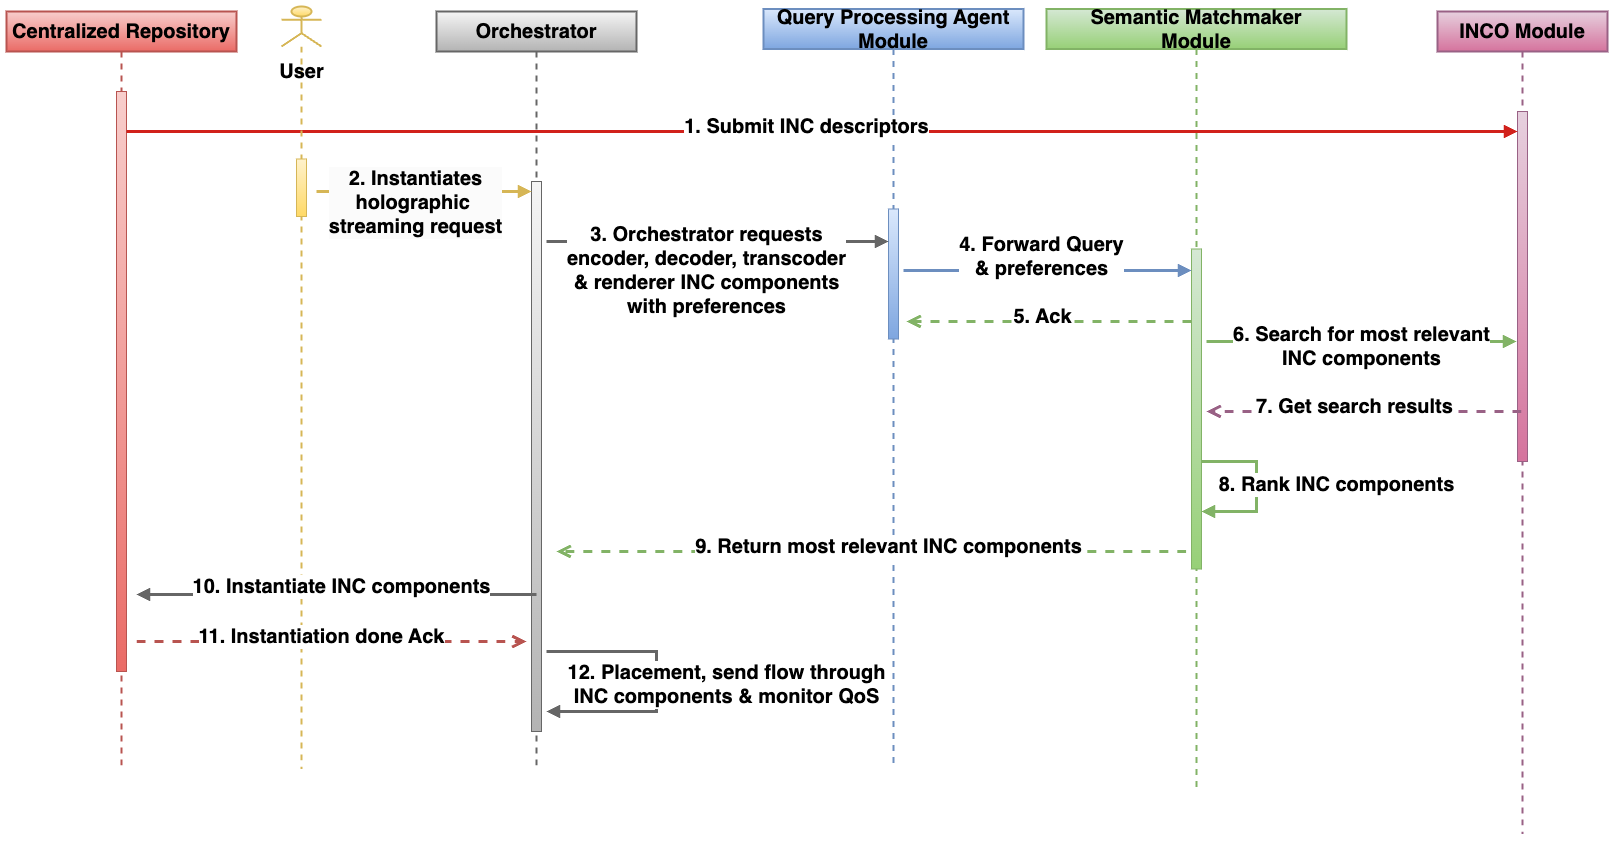

The diagram above was exported from draw.io. Its source (the exported page's mxGraphModel, read from the mxfile embedded in the PNG):
<mxGraphModel dx="2998" dy="2333" grid="1" gridSize="10" guides="1" tooltips="1" connect="1" arrows="1" fold="1" page="1" pageScale="1" pageWidth="827" pageHeight="1169" math="0" shadow="0">
  <root>
    <mxCell id="0" />
    <mxCell id="1" parent="0" />
    <mxCell id="DjpwwrvJO7bgrwt0-WV8-1" value="&lt;font style=&quot;font-size: 20px;&quot;&gt;&lt;b style=&quot;font-size: 20px;&quot;&gt;&lt;font style=&quot;font-size: 20px;&quot;&gt;Query Processing Agent&lt;/font&gt;&lt;/b&gt; &lt;b style=&quot;font-size: 20px;&quot;&gt;Module&lt;/b&gt;&lt;br style=&quot;font-size: 20px;&quot;&gt;&lt;/font&gt;" style="shape=umlLifeline;perimeter=lifelinePerimeter;whiteSpace=wrap;html=1;container=0;dropTarget=0;collapsible=0;recursiveResize=0;outlineConnect=0;portConstraint=eastwest;newEdgeStyle={&quot;edgeStyle&quot;:&quot;elbowEdgeStyle&quot;,&quot;elbow&quot;:&quot;vertical&quot;,&quot;curved&quot;:0,&quot;rounded&quot;:0};fillColor=#dae8fc;strokeColor=#6c8ebf;strokeWidth=2;gradientColor=#7ea6e0;fontSize=20;" parent="1" vertex="1">
      <mxGeometry x="567" y="-2.5" width="260" height="760" as="geometry" />
    </mxCell>
    <mxCell id="DjpwwrvJO7bgrwt0-WV8-2" value="" style="html=1;points=[];perimeter=orthogonalPerimeter;outlineConnect=0;targetShapes=umlLifeline;portConstraint=eastwest;newEdgeStyle={&quot;edgeStyle&quot;:&quot;elbowEdgeStyle&quot;,&quot;elbow&quot;:&quot;vertical&quot;,&quot;curved&quot;:0,&quot;rounded&quot;:0};fillColor=#dae8fc;strokeColor=#6c8ebf;fontSize=20;gradientColor=#7ea6e0;" parent="DjpwwrvJO7bgrwt0-WV8-1" vertex="1">
      <mxGeometry x="125" y="200" width="10" height="130" as="geometry" />
    </mxCell>
    <mxCell id="DjpwwrvJO7bgrwt0-WV8-5" value="&lt;font style=&quot;font-size: 20px;&quot;&gt;&lt;span style=&quot;text-wrap: nowrap; font-size: 20px;&quot;&gt;&lt;b style=&quot;font-size: 20px;&quot;&gt;&lt;font style=&quot;font-size: 20px;&quot;&gt;Semantic Matchmaker&lt;/font&gt;&lt;/b&gt;&lt;/span&gt;&lt;/font&gt;&lt;div&gt;&lt;font style=&quot;font-size: 20px;&quot;&gt;&lt;span style=&quot;text-wrap: nowrap; font-size: 20px;&quot;&gt;&lt;b style=&quot;font-size: 20px;&quot;&gt;&lt;font style=&quot;font-size: 20px;&quot;&gt;Module&lt;/font&gt;&lt;/b&gt;&lt;/span&gt;&lt;/font&gt;&lt;/div&gt;" style="shape=umlLifeline;perimeter=lifelinePerimeter;whiteSpace=wrap;html=1;container=0;dropTarget=0;collapsible=0;recursiveResize=0;outlineConnect=0;portConstraint=eastwest;newEdgeStyle={&quot;edgeStyle&quot;:&quot;elbowEdgeStyle&quot;,&quot;elbow&quot;:&quot;vertical&quot;,&quot;curved&quot;:0,&quot;rounded&quot;:0};fillColor=#d5e8d4;strokeColor=#82b366;strokeWidth=2;gradientColor=#97d077;fontSize=20;" parent="1" vertex="1">
      <mxGeometry x="850" y="-2.5" width="300" height="782.5" as="geometry" />
    </mxCell>
    <mxCell id="DjpwwrvJO7bgrwt0-WV8-6" value="" style="html=1;points=[];perimeter=orthogonalPerimeter;outlineConnect=0;targetShapes=umlLifeline;portConstraint=eastwest;newEdgeStyle={&quot;edgeStyle&quot;:&quot;elbowEdgeStyle&quot;,&quot;elbow&quot;:&quot;vertical&quot;,&quot;curved&quot;:0,&quot;rounded&quot;:0};fillColor=#d5e8d4;strokeColor=#82b366;fontSize=20;gradientColor=#97d077;" parent="DjpwwrvJO7bgrwt0-WV8-5" vertex="1">
      <mxGeometry x="145" y="240" width="10" height="320" as="geometry" />
    </mxCell>
    <mxCell id="DjpwwrvJO7bgrwt0-WV8-41" value="&lt;b style=&quot;font-size: 20px;&quot;&gt;&lt;font style=&quot;font-size: 20px;&quot;&gt;8. Rank INC components&lt;/font&gt;&lt;/b&gt;" style="html=1;verticalAlign=bottom;endArrow=block;curved=0;rounded=0;strokeWidth=3;fillColor=#d5e8d4;gradientColor=#97d077;strokeColor=#82b366;fontSize=20;" parent="DjpwwrvJO7bgrwt0-WV8-5" source="DjpwwrvJO7bgrwt0-WV8-6" target="DjpwwrvJO7bgrwt0-WV8-6" edge="1">
      <mxGeometry x="0.1563" y="80" width="80" relative="1" as="geometry">
        <mxPoint x="130" y="430" as="sourcePoint" />
        <mxPoint x="130" y="480" as="targetPoint" />
        <Array as="points">
          <mxPoint x="170" y="452.5" />
          <mxPoint x="210" y="452.5" />
          <mxPoint x="210" y="502.5" />
          <mxPoint x="170" y="502.5" />
        </Array>
        <mxPoint as="offset" />
      </mxGeometry>
    </mxCell>
    <mxCell id="DjpwwrvJO7bgrwt0-WV8-12" value="&lt;font style=&quot;font-size: 20px;&quot;&gt;&lt;b style=&quot;font-size: 20px;&quot;&gt;&lt;font style=&quot;font-size: 20px;&quot;&gt;INCO&lt;/font&gt; Module&lt;/b&gt;&lt;/font&gt;" style="shape=umlLifeline;perimeter=lifelinePerimeter;whiteSpace=wrap;html=1;container=1;dropTarget=0;collapsible=0;recursiveResize=0;outlineConnect=0;portConstraint=eastwest;newEdgeStyle={&quot;curved&quot;:0,&quot;rounded&quot;:0};fillColor=#e6d0de;strokeColor=#996185;strokeWidth=2;gradientColor=#d5739d;fontSize=20;" parent="1" vertex="1">
      <mxGeometry x="1241" width="170" height="822.5" as="geometry" />
    </mxCell>
    <mxCell id="DjpwwrvJO7bgrwt0-WV8-13" value="" style="html=1;points=[];perimeter=orthogonalPerimeter;outlineConnect=0;targetShapes=umlLifeline;portConstraint=eastwest;newEdgeStyle={&quot;edgeStyle&quot;:&quot;elbowEdgeStyle&quot;,&quot;elbow&quot;:&quot;vertical&quot;,&quot;curved&quot;:0,&quot;rounded&quot;:0};fillColor=#e6d0de;strokeColor=#996185;fontSize=20;gradientColor=#d5739d;" parent="DjpwwrvJO7bgrwt0-WV8-12" vertex="1">
      <mxGeometry x="80" y="100" width="10" height="350" as="geometry" />
    </mxCell>
    <mxCell id="DjpwwrvJO7bgrwt0-WV8-23" value="&lt;font style=&quot;font-size: 20px;&quot;&gt;&lt;b style=&quot;font-size: 20px;&quot;&gt;Centralized Repository&lt;/b&gt;&lt;/font&gt;" style="shape=umlLifeline;perimeter=lifelinePerimeter;whiteSpace=wrap;html=1;container=0;dropTarget=0;collapsible=0;recursiveResize=0;outlineConnect=0;portConstraint=eastwest;newEdgeStyle={&quot;edgeStyle&quot;:&quot;elbowEdgeStyle&quot;,&quot;elbow&quot;:&quot;vertical&quot;,&quot;curved&quot;:0,&quot;rounded&quot;:0};fillColor=#f8cecc;strokeColor=#b85450;strokeWidth=2;gradientColor=#ea6b66;fontSize=20;" parent="1" vertex="1">
      <mxGeometry x="-190" width="230" height="757.5" as="geometry" />
    </mxCell>
    <mxCell id="DjpwwrvJO7bgrwt0-WV8-24" value="" style="html=1;points=[];perimeter=orthogonalPerimeter;outlineConnect=0;targetShapes=umlLifeline;portConstraint=eastwest;newEdgeStyle={&quot;edgeStyle&quot;:&quot;elbowEdgeStyle&quot;,&quot;elbow&quot;:&quot;vertical&quot;,&quot;curved&quot;:0,&quot;rounded&quot;:0};fillColor=#F8CECC;strokeColor=#b85450;fontSize=20;gradientColor=#ea6b66;" parent="DjpwwrvJO7bgrwt0-WV8-23" vertex="1">
      <mxGeometry x="110" y="80" width="10" height="580" as="geometry" />
    </mxCell>
    <mxCell id="DjpwwrvJO7bgrwt0-WV8-25" value="&lt;span style=&quot;font-size: 20px;&quot;&gt;&lt;b style=&quot;font-size: 20px;&quot;&gt;1. Submit INC descriptors&lt;/b&gt;&lt;/span&gt;" style="html=1;verticalAlign=bottom;endArrow=block;curved=0;rounded=0;fillColor=#f8cecc;gradientColor=#ea6b66;strokeColor=#d1211b;strokeWidth=3;fontSize=20;" parent="1" source="DjpwwrvJO7bgrwt0-WV8-24" target="DjpwwrvJO7bgrwt0-WV8-13" edge="1">
      <mxGeometry x="-0.0221" y="-10" width="80" relative="1" as="geometry">
        <mxPoint x="-190" y="120" as="sourcePoint" />
        <mxPoint x="1360" y="120" as="targetPoint" />
        <Array as="points">
          <mxPoint x="-35" y="120" />
        </Array>
        <mxPoint as="offset" />
      </mxGeometry>
    </mxCell>
    <mxCell id="DjpwwrvJO7bgrwt0-WV8-26" value="" style="shape=umlLifeline;perimeter=lifelinePerimeter;whiteSpace=wrap;html=1;container=1;dropTarget=0;collapsible=0;recursiveResize=0;outlineConnect=0;portConstraint=eastwest;newEdgeStyle={&quot;curved&quot;:0,&quot;rounded&quot;:0};participant=umlActor;fillColor=#fff2cc;strokeColor=#d6b656;strokeWidth=2;gradientColor=#ffd966;fontSize=20;" parent="1" vertex="1">
      <mxGeometry x="85" y="-5" width="40" height="762.5" as="geometry" />
    </mxCell>
    <mxCell id="DjpwwrvJO7bgrwt0-WV8-27" value="" style="html=1;points=[[0,0,0,0,5],[0,1,0,0,-5],[1,0,0,0,5],[1,1,0,0,-5]];perimeter=orthogonalPerimeter;outlineConnect=0;targetShapes=umlLifeline;portConstraint=eastwest;newEdgeStyle={&quot;curved&quot;:0,&quot;rounded&quot;:0};fillColor=#fff2cc;strokeColor=#d6b656;fontSize=20;gradientColor=#ffd966;" parent="DjpwwrvJO7bgrwt0-WV8-26" vertex="1">
      <mxGeometry x="15" y="152.5" width="10" height="57.5" as="geometry" />
    </mxCell>
    <mxCell id="DjpwwrvJO7bgrwt0-WV8-28" value="&lt;font style=&quot;font-size: 20px;&quot;&gt;&lt;b style=&quot;background-color: initial; font-size: 20px;&quot;&gt;&lt;font style=&quot;font-size: 20px;&quot;&gt;User&lt;/font&gt;&lt;/b&gt;&lt;/font&gt;" style="text;html=1;align=center;verticalAlign=middle;resizable=0;points=[];autosize=1;strokeColor=none;fillColor=none;fontSize=20;" parent="1" vertex="1">
      <mxGeometry x="70" y="40" width="70" height="40" as="geometry" />
    </mxCell>
    <mxCell id="DjpwwrvJO7bgrwt0-WV8-29" value="&lt;font style=&quot;font-size: 20px;&quot;&gt;&lt;b style=&quot;font-size: 20px;&quot;&gt;Orchestrator&lt;/b&gt;&lt;/font&gt;" style="shape=umlLifeline;perimeter=lifelinePerimeter;whiteSpace=wrap;html=1;container=0;dropTarget=0;collapsible=0;recursiveResize=0;outlineConnect=0;portConstraint=eastwest;newEdgeStyle={&quot;edgeStyle&quot;:&quot;elbowEdgeStyle&quot;,&quot;elbow&quot;:&quot;vertical&quot;,&quot;curved&quot;:0,&quot;rounded&quot;:0};fillColor=#f5f5f5;strokeColor=#666666;strokeWidth=2;gradientColor=#b3b3b3;fontSize=20;" parent="1" vertex="1">
      <mxGeometry x="240" width="200" height="760" as="geometry" />
    </mxCell>
    <mxCell id="DjpwwrvJO7bgrwt0-WV8-30" value="" style="html=1;points=[];perimeter=orthogonalPerimeter;outlineConnect=0;targetShapes=umlLifeline;portConstraint=eastwest;newEdgeStyle={&quot;edgeStyle&quot;:&quot;elbowEdgeStyle&quot;,&quot;elbow&quot;:&quot;vertical&quot;,&quot;curved&quot;:0,&quot;rounded&quot;:0};fillColor=#f5f5f5;strokeColor=#666666;fontSize=20;gradientColor=#b3b3b3;" parent="DjpwwrvJO7bgrwt0-WV8-29" vertex="1">
      <mxGeometry x="95" y="170" width="10" height="550" as="geometry" />
    </mxCell>
    <mxCell id="DjpwwrvJO7bgrwt0-WV8-32" value="&lt;div style=&quot;background-color: rgb(251, 251, 251); font-size: 20px;&quot;&gt;&lt;b style=&quot;font-size: 20px;&quot;&gt;&lt;font style=&quot;font-size: 20px;&quot;&gt;2. Instantiates&lt;/font&gt;&lt;/b&gt;&lt;/div&gt;&lt;div style=&quot;background-color: rgb(251, 251, 251); font-size: 20px;&quot;&gt;&lt;b style=&quot;font-size: 20px;&quot;&gt;&lt;font style=&quot;font-size: 20px;&quot;&gt;holographic&amp;nbsp;&lt;/font&gt;&lt;/b&gt;&lt;/div&gt;&lt;div style=&quot;background-color: rgb(251, 251, 251); font-size: 20px;&quot;&gt;&lt;b style=&quot;font-size: 20px;&quot;&gt;&lt;font style=&quot;font-size: 20px;&quot;&gt;streaming request&lt;/font&gt;&lt;/b&gt;&lt;/div&gt;" style="html=1;verticalAlign=bottom;endArrow=block;curved=0;rounded=0;strokeWidth=3;fillColor=#fff2cc;gradientColor=#ffd966;strokeColor=#d6b656;fontSize=20;" parent="1" target="DjpwwrvJO7bgrwt0-WV8-30" edge="1">
      <mxGeometry x="-0.0638" y="-50" width="80" relative="1" as="geometry">
        <mxPoint x="120" y="180" as="sourcePoint" />
        <mxPoint x="370" y="180" as="targetPoint" />
        <mxPoint x="-1" as="offset" />
      </mxGeometry>
    </mxCell>
    <mxCell id="DjpwwrvJO7bgrwt0-WV8-34" value="&lt;div style=&quot;font-size: 20px;&quot;&gt;&lt;font style=&quot;font-size: 20px;&quot;&gt;&lt;b style=&quot;font-size: 20px;&quot;&gt;&lt;font style=&quot;font-size: 20px;&quot;&gt;3. Orchestrator requests&lt;/font&gt;&lt;/b&gt;&lt;/font&gt;&lt;/div&gt;&lt;div style=&quot;font-size: 20px;&quot;&gt;&lt;b&gt;encoder,&amp;nbsp;&lt;/b&gt;&lt;b&gt;decoder,&amp;nbsp;&lt;/b&gt;&lt;b&gt;transcoder&lt;/b&gt;&lt;/div&gt;&lt;div style=&quot;font-size: 20px;&quot;&gt;&lt;b&gt;&amp;amp; renderer&amp;nbsp;&lt;/b&gt;&lt;b&gt;INC components&lt;/b&gt;&lt;/div&gt;&lt;div style=&quot;font-size: 20px;&quot;&gt;&lt;font style=&quot;font-size: 20px;&quot;&gt;&lt;b style=&quot;font-size: 20px;&quot;&gt;with preferences&lt;/b&gt;&lt;/font&gt;&lt;/div&gt;" style="html=1;verticalAlign=bottom;endArrow=block;curved=0;rounded=0;strokeWidth=3;fillColor=#f5f5f5;gradientColor=#b3b3b3;strokeColor=#666666;fontSize=20;" parent="1" edge="1" target="DjpwwrvJO7bgrwt0-WV8-2">
      <mxGeometry x="-0.0643" y="-80" width="80" relative="1" as="geometry">
        <mxPoint x="350" y="230" as="sourcePoint" />
        <mxPoint x="764.9999999999995" y="230" as="targetPoint" />
        <mxPoint as="offset" />
      </mxGeometry>
    </mxCell>
    <mxCell id="DjpwwrvJO7bgrwt0-WV8-35" value="&lt;div style=&quot;font-size: 20px;&quot;&gt;&lt;b style=&quot;font-size: 20px;&quot;&gt;&lt;font style=&quot;font-size: 20px;&quot;&gt;4. Forward Query&lt;/font&gt;&lt;/b&gt;&lt;/div&gt;&lt;div style=&quot;font-size: 20px;&quot;&gt;&lt;b style=&quot;font-size: 20px;&quot;&gt;&lt;font style=&quot;font-size: 20px;&quot;&gt;&amp;amp;&lt;/font&gt;&lt;/b&gt;&lt;b style=&quot;font-size: 20px;&quot;&gt;&amp;nbsp;preferences&lt;/b&gt;&lt;/div&gt;" style="html=1;verticalAlign=bottom;endArrow=block;curved=0;rounded=0;fillColor=#dae8fc;gradientColor=#7ea6e0;strokeColor=#6c8ebf;strokeWidth=3;exitX=0.538;exitY=0.344;exitDx=0;exitDy=0;exitPerimeter=0;fontSize=20;" parent="1" target="DjpwwrvJO7bgrwt0-WV8-6" edge="1" source="DjpwwrvJO7bgrwt0-WV8-1">
      <mxGeometry x="-0.0448" y="-12" width="80" relative="1" as="geometry">
        <mxPoint x="780" y="257.5" as="sourcePoint" />
        <mxPoint x="1110" y="257.5" as="targetPoint" />
        <mxPoint y="1" as="offset" />
      </mxGeometry>
    </mxCell>
    <mxCell id="DjpwwrvJO7bgrwt0-WV8-36" value="&lt;font style=&quot;font-size: 20px;&quot;&gt;&lt;b style=&quot;font-size: 20px;&quot;&gt;5. Ack&lt;/b&gt;&lt;/font&gt;" style="html=1;verticalAlign=bottom;endArrow=open;dashed=1;endSize=8;curved=0;rounded=0;fillColor=#d5e8d4;gradientColor=#97d077;strokeColor=#82b366;strokeWidth=3;fontSize=20;" parent="1" source="DjpwwrvJO7bgrwt0-WV8-6" edge="1">
      <mxGeometry x="0.0448" y="10" relative="1" as="geometry">
        <mxPoint x="1105" y="307.5" as="sourcePoint" />
        <mxPoint x="710" y="310" as="targetPoint" />
        <mxPoint as="offset" />
        <Array as="points">
          <mxPoint x="830" y="310" />
        </Array>
      </mxGeometry>
    </mxCell>
    <mxCell id="DjpwwrvJO7bgrwt0-WV8-37" value="&lt;div style=&quot;font-size: 20px;&quot;&gt;&lt;b style=&quot;font-size: 20px;&quot;&gt;&lt;font style=&quot;font-size: 20px;&quot;&gt;6. Search for most relevant&lt;/font&gt;&lt;/b&gt;&lt;/div&gt;&lt;div style=&quot;font-size: 20px;&quot;&gt;&lt;b style=&quot;font-size: 20px;&quot;&gt;INC components&lt;/b&gt;&lt;/div&gt;" style="html=1;verticalAlign=bottom;endArrow=block;curved=0;rounded=0;fillColor=#d5e8d4;gradientColor=#97d077;strokeColor=#82b366;strokeWidth=3;fontSize=20;" parent="1" edge="1">
      <mxGeometry x="-0.0009" y="-32" width="80" relative="1" as="geometry">
        <mxPoint x="1010" y="330" as="sourcePoint" />
        <mxPoint x="1320" y="330" as="targetPoint" />
        <mxPoint as="offset" />
      </mxGeometry>
    </mxCell>
    <mxCell id="DjpwwrvJO7bgrwt0-WV8-38" value="&lt;b style=&quot;font-size: 20px;&quot;&gt;&lt;font style=&quot;font-size: 20px;&quot;&gt;7. Get search results&lt;/font&gt;&lt;/b&gt;" style="html=1;verticalAlign=bottom;endArrow=open;dashed=1;endSize=8;curved=0;rounded=0;fillColor=#e6d0de;gradientColor=#d5739d;strokeColor=#996185;strokeWidth=3;fontSize=20;" parent="1" source="DjpwwrvJO7bgrwt0-WV8-12" edge="1">
      <mxGeometry x="0.0599" y="10" relative="1" as="geometry">
        <mxPoint x="1230" y="400" as="sourcePoint" />
        <mxPoint x="1010" y="400" as="targetPoint" />
        <Array as="points" />
        <mxPoint as="offset" />
      </mxGeometry>
    </mxCell>
    <mxCell id="DjpwwrvJO7bgrwt0-WV8-43" value="&lt;font style=&quot;font-size: 20px;&quot;&gt;9. Return most relevant&amp;nbsp;&lt;/font&gt;INC components" style="html=1;verticalAlign=bottom;endArrow=open;dashed=1;endSize=8;curved=0;rounded=0;fillColor=#d5e8d4;gradientColor=#97d077;strokeColor=#82b366;strokeWidth=3;fontSize=20;fontStyle=1" parent="1" edge="1">
      <mxGeometry x="-0.0556" y="10" relative="1" as="geometry">
        <mxPoint x="989.8199999999996" y="540" as="sourcePoint" />
        <mxPoint x="360" y="540" as="targetPoint" />
        <mxPoint as="offset" />
      </mxGeometry>
    </mxCell>
    <mxCell id="DjpwwrvJO7bgrwt0-WV8-44" value="&lt;b style=&quot;font-size: 20px;&quot;&gt;&lt;font style=&quot;font-size: 20px;&quot;&gt;10. Instantiate INC components&lt;/font&gt;&lt;/b&gt;" style="html=1;verticalAlign=bottom;endArrow=block;curved=0;rounded=0;strokeWidth=3;fillColor=#f5f5f5;gradientColor=#b3b3b3;strokeColor=#666666;fontSize=20;" parent="1" edge="1">
      <mxGeometry x="-0.0275" y="7" width="80" relative="1" as="geometry">
        <mxPoint x="340" y="583" as="sourcePoint" />
        <mxPoint x="-60" y="583" as="targetPoint" />
        <mxPoint as="offset" />
      </mxGeometry>
    </mxCell>
    <mxCell id="DjpwwrvJO7bgrwt0-WV8-45" value="&lt;b style=&quot;font-size: 20px;&quot;&gt;&lt;font style=&quot;font-size: 20px;&quot;&gt;11. Instantiation done Ack&lt;/font&gt;&lt;/b&gt;" style="html=1;verticalAlign=bottom;endArrow=open;dashed=1;endSize=8;curved=0;rounded=0;strokeWidth=3;fillColor=#f8cecc;gradientColor=#ea6b66;strokeColor=#b85450;fontSize=20;" parent="1" edge="1">
      <mxGeometry x="-0.0459" y="-10" relative="1" as="geometry">
        <mxPoint x="-60" y="630" as="sourcePoint" />
        <mxPoint x="330" y="630" as="targetPoint" />
        <mxPoint as="offset" />
      </mxGeometry>
    </mxCell>
    <mxCell id="DjpwwrvJO7bgrwt0-WV8-46" value="&lt;div style=&quot;font-size: 20px;&quot;&gt;&lt;b style=&quot;font-size: 20px;&quot;&gt;&lt;font style=&quot;font-size: 20px;&quot;&gt;12. Placement, send flow through&lt;/font&gt;&lt;/b&gt;&lt;/div&gt;&lt;div style=&quot;font-size: 20px;&quot;&gt;&lt;b style=&quot;font-size: 20px;&quot;&gt;&lt;font style=&quot;font-size: 20px;&quot;&gt;INC&amp;nbsp;&lt;/font&gt;&lt;/b&gt;&lt;b&gt;components &amp;amp; monitor QoS&lt;/b&gt;&lt;/div&gt;" style="html=1;verticalAlign=bottom;endArrow=block;curved=0;rounded=0;strokeWidth=3;fillColor=#f5f5f5;gradientColor=#b3b3b3;strokeColor=#666666;fontSize=20;" parent="1" edge="1">
      <mxGeometry x="0.2143" y="-70" width="80" relative="1" as="geometry">
        <mxPoint x="350" y="640" as="sourcePoint" />
        <mxPoint x="350" y="700" as="targetPoint" />
        <Array as="points">
          <mxPoint x="460" y="640" />
          <mxPoint x="460" y="670" />
          <mxPoint x="460" y="700" />
        </Array>
        <mxPoint x="71" y="70" as="offset" />
      </mxGeometry>
    </mxCell>
  </root>
</mxGraphModel>